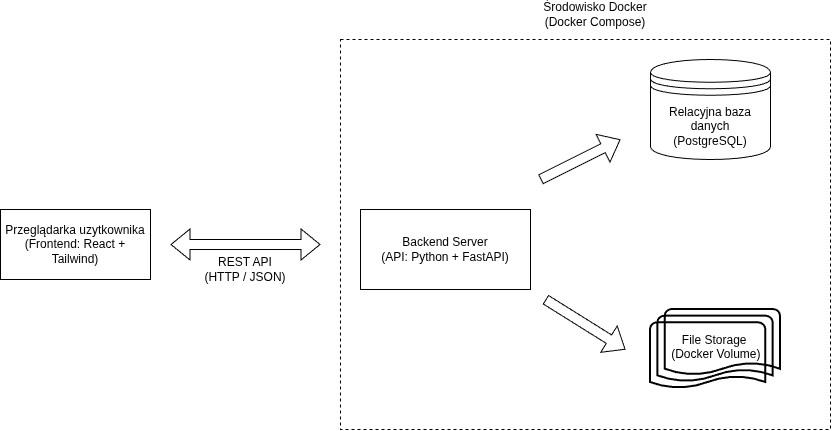

The diagram above was exported from draw.io. Its source (the exported page's mxGraphModel, read from the mxfile embedded in the PNG):
<mxGraphModel dx="1151" dy="1246" grid="1" gridSize="10" guides="1" tooltips="1" connect="1" arrows="1" fold="1" page="1" pageScale="1" pageWidth="850" pageHeight="1100" math="0" shadow="0">
  <root>
    <mxCell id="0" />
    <mxCell id="1" parent="0" />
    <mxCell id="2" parent="1" style="rounded=0;whiteSpace=wrap;html=1;dashed=1;fillColor=none;" value="" vertex="1">
      <mxGeometry height="390" width="490" x="350" y="90" as="geometry" />
    </mxCell>
    <mxCell id="3" parent="1" style="rounded=0;whiteSpace=wrap;html=1;fillColor=none;" value="Przeglądarka uzytkownika&lt;div&gt;(Frontend: React + Tailwind)&lt;/div&gt;" vertex="1">
      <mxGeometry height="70" width="150" x="10" y="260" as="geometry" />
    </mxCell>
    <mxCell id="4" edge="1" parent="1" style="shape=flexArrow;endArrow=classic;startArrow=classic;html=1;rounded=0;defaultLabelBackgroundColor=page;labelPadding=0 4;fillColor=none;" value="">
      <mxGeometry height="100" relative="1" width="100" as="geometry">
        <mxPoint x="180" y="295" as="sourcePoint" />
        <mxPoint x="330" y="295" as="targetPoint" />
      </mxGeometry>
    </mxCell>
    <mxCell id="5" parent="1" style="rounded=0;whiteSpace=wrap;html=1;fillColor=none;" value="Backend Server&lt;div&gt;(API: Python + FastAPI)&lt;/div&gt;" vertex="1">
      <mxGeometry height="80" width="170" x="370" y="260" as="geometry" />
    </mxCell>
    <mxCell id="6" parent="1" style="shape=datastore;whiteSpace=wrap;html=1;fillColor=none;" value="Relacyjna baza danych&lt;br&gt;&lt;div&gt;(&lt;span style=&quot;background-color: transparent; color: light-dark(#000000, var(--ge-light-color, #ffffff));&quot;&gt;PostgreSQL&lt;/span&gt;&lt;span style=&quot;background-color: transparent; color: light-dark(#000000, var(--ge-light-color, #ffffff));&quot;&gt;)&lt;/span&gt;&lt;/div&gt;" vertex="1">
      <mxGeometry height="100" width="120" x="660" y="110" as="geometry" />
    </mxCell>
    <mxCell id="7" parent="1" style="strokeWidth=2;html=1;shape=mxgraph.flowchart.multi-document;whiteSpace=wrap;boundedLbl=1;fillColor=none;" value="&amp;nbsp; &amp;nbsp; File Storage&lt;div&gt;&amp;nbsp; &amp;nbsp; &amp;nbsp;(Docker Volume)&lt;/div&gt;&lt;div&gt;&lt;br&gt;&lt;/div&gt;" vertex="1">
      <mxGeometry height="80" width="130" x="660" y="360" as="geometry" />
    </mxCell>
    <mxCell id="8" edge="1" parent="1" style="shape=flexArrow;endArrow=classic;html=1;rounded=0;defaultLabelBackgroundColor=page;labelPadding=0 4;fillColor=none;" value="">
      <mxGeometry height="50" relative="1" width="50" as="geometry">
        <mxPoint x="550" y="230" as="sourcePoint" />
        <mxPoint x="630" y="190" as="targetPoint" />
      </mxGeometry>
    </mxCell>
    <mxCell id="9" edge="1" parent="1" style="shape=flexArrow;endArrow=classic;html=1;rounded=0;defaultLabelBackgroundColor=page;labelPadding=0 4;fillColor=none;" value="">
      <mxGeometry height="50" relative="1" width="50" as="geometry">
        <mxPoint x="555" y="350" as="sourcePoint" />
        <mxPoint x="635" y="400" as="targetPoint" />
      </mxGeometry>
    </mxCell>
    <mxCell id="10" parent="1" style="text;html=1;whiteSpace=wrap;align=center;verticalAlign=middle;rounded=0;fillColor=none;" value="REST API (HTTP / JSON)" vertex="1">
      <mxGeometry height="60" width="88" x="211" y="290" as="geometry" />
    </mxCell>
    <mxCell id="11" parent="1" style="text;html=1;whiteSpace=wrap;align=center;verticalAlign=middle;rounded=0;fillColor=none;" value="Środowisko Docker (Docker Compose)" vertex="1">
      <mxGeometry height="10" width="130" x="540" y="60" as="geometry" />
    </mxCell>
  </root>
</mxGraphModel>